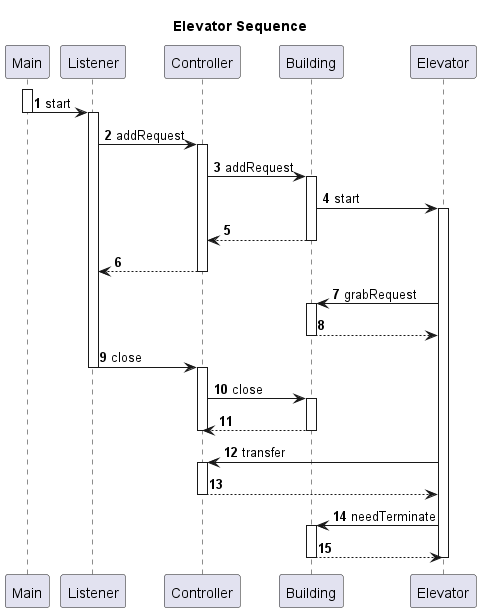

The diagram above was rendered by PlantUML. Its source (embedded in the PNG):
@startuml

title Elevator Sequence

autonumber
activate Main
Main -> Listener: start
deactivate Main
activate Listener
Listener -> Controller: addRequest
activate Controller
Controller -> Building: addRequest
activate Building
Building -> Elevator: start
activate Elevator
Building --> Controller
deactivate Building
Controller --> Listener
deactivate Controller
Building <- Elevator: grabRequest
activate Building
Elevator <-- Building
deactivate Building
Listener -> Controller: close
deactivate Listener
activate Controller
Controller -> Building: close

activate Building
Building --> Controller
deactivate Building
deactivate Controller
Elevator -> Controller: transfer
activate Controller
Controller --> Elevator
deactivate Controller
Elevator -> Building:needTerminate
activate Building
Building --> Elevator
deactivate Elevator
deactivate Building
@enduml